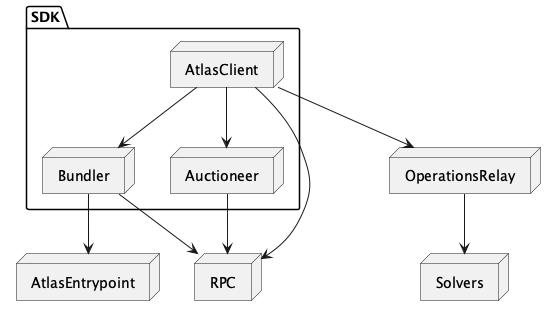

The diagram above was rendered by PlantUML. Its source (embedded in the PNG):
@startuml

package "SDK" {
    node AtlasClient {
    }

    node Auctioneer {
    }

    node Bundler {
    }
}

node OperationsRelay {
}

node Solvers {
}


node AtlasEntrypoint {
}

node RPC {
}

AtlasClient --> OperationsRelay
OperationsRelay --> Solvers
AtlasClient --> Auctioneer
Auctioneer --> RPC
AtlasClient --> Bundler
AtlasClient --> RPC
Bundler --> AtlasEntrypoint
Bundler --> RPC
@enduml